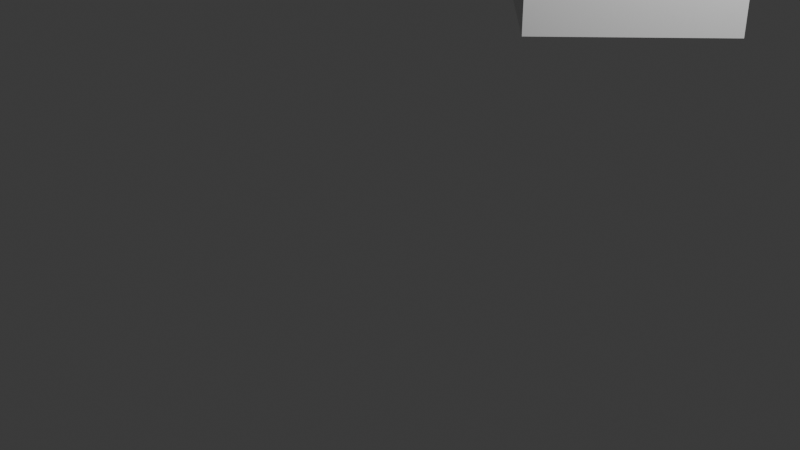 # Source: Blend-2.blend  (saved by Blender 4.3.34; exported with 4.5.12 LTS)
import bpy
from mathutils import Matrix  # noqa: F401  (used for matrix-valued properties, if any)

bpy.ops.wm.read_factory_settings(use_empty=True)
scene = bpy.context.scene
scene.name = 'Scene'

# ---- collections
col_collection = bpy.data.collections.new('Collection'); scene.collection.children.link(col_collection)

# ---- materials (node trees are filled in below, after node groups)
mat_material = bpy.data.materials.new('Material')
mat_material.alpha_threshold = 0.0
mat_material.roughness = 0.5
mat_material.line_color = (0.0, 0.0, 0.0, 1.0)

# ---- material node trees
mat_material.use_nodes = True; mat_material.node_tree.nodes.clear()
_N = mat_material.node_tree.nodes; _L = mat_material.node_tree.links
n0 = _N.new('ShaderNodeOutputMaterial'); n0.name = 'Material Output'; n0.location = (300, 300)
n1 = _N.new('ShaderNodeBsdfPrincipled'); n1.name = 'Principled BSDF'; n1.location = (10, 300)
n1.inputs[3].default_value = 1.45
_L.new(n1.outputs[0], n0.inputs[0])
n0.is_active_output = True

# ---- world
world_world = bpy.data.worlds.new('World'); scene.world = world_world
world_world.use_nodes = True; world_world.node_tree.nodes.clear()
_N = world_world.node_tree.nodes; _L = world_world.node_tree.links
n0 = _N.new('ShaderNodeOutputWorld'); n0.name = 'World Output'; n0.location = (300, 300)
n1 = _N.new('ShaderNodeBackground'); n1.name = 'Background'; n1.location = (10, 300)
n1.inputs[0].default_value = (0.05088, 0.05088, 0.05088, 1.0)
_L.new(n1.outputs[0], n0.inputs[0])
n0.is_active_output = True
world_world.color = (0.05088, 0.05088, 0.05088)
world_world.sun_shadow_jitter_overblur = 0.0

# ---- cameras
cam_camera = bpy.data.cameras.new('Camera')
cam_camera.clip_end = 100.0
cam_camera.ortho_scale = 7.314

# ---- lights
light_light = bpy.data.lights.new('Light', 'POINT')
light_light.energy = 1000.0
light_light.shadow_soft_size = 0.1

# ---- meshes
me_cube = bpy.data.meshes.new('Cube')
me_cube.from_pydata([(1.0, 1.0, 1.0), (1.0, 1.0, -1.0), (1.0, -1.0, 1.0), (1.0, -1.0, -1.0), (-1.0, 1.0, 1.0), (-1.0, 1.0, -1.0), (-1.0, -1.0, 1.0), (-1.0, -1.0, -1.0)], [], [(0, 4, 6, 2), (3, 2, 6, 7), (7, 6, 4, 5), (5, 1, 3, 7), (1, 0, 2, 3), (5, 4, 0, 1)])
_uv = me_cube.uv_layers.new(name='UVMap')
_uv.uv.foreach_set('vector', [0.625, 0.5, 0.875, 0.5, 0.875, 0.75, 0.625, 0.75, 0.375, 0.75, 0.625, 0.75, 0.625, 1.0, 0.375, 1.0, 0.375, 0.0, 0.625, 0.0, 0.625, 0.25, 0.375, 0.25, 0.125, 0.5, 0.375, 0.5, 0.375, 0.75, 0.125, 0.75, 0.375, 0.5, 0.625, 0.5, 0.625, 0.75, 0.375, 0.75, 0.375, 0.25, 0.625, 0.25, 0.625, 0.5, 0.375, 0.5])
me_cube.materials.append(mat_material)
me_cube.use_mirror_vertex_groups = False
me_cube.update()

# ---- objects
ob_cube = bpy.data.objects.new('Cube', me_cube)
ob_light = bpy.data.objects.new('Light', light_light)
ob_camera = bpy.data.objects.new('Camera', cam_camera)

# ---- transforms, parenting, visibility, modifiers, constraints
ob_cube.location = (1.0, 2.0, 3.0)
ob_cube.rotation_euler = (0.7854, 1.571, 0.0)
ob_cube.lock_rotations_4d = False
ob_cube.empty_display_type = 'ARROWS'
ob_cube.lineart.crease_threshold = 0.0
ob_light.location = (4.076, 1.005, 5.904)
ob_light.rotation_euler = (0.6503, 0.05522, 1.866)
ob_light.lock_rotations_4d = False
ob_light.empty_display_type = 'ARROWS'
ob_light.color = (0.0, 0.0, 0.0, 0.0)
ob_light.lineart.crease_threshold = 0.0
ob_camera.location = (7.359, -6.926, 4.958)
ob_camera.rotation_euler = (1.109, 0.0, 0.8149)
ob_camera.lock_rotations_4d = False
ob_camera.empty_display_type = 'ARROWS'
ob_camera.color = (0.0, 0.0, 0.0, 0.0)
ob_camera.display_type = 'WIRE'
ob_camera.lineart.crease_threshold = 0.0

# ---- collection membership
col_collection.objects.link(ob_cube)
col_collection.objects.link(ob_light)
col_collection.objects.link(ob_camera)

# ---- scene / render settings (as saved in the file)
scene.camera = ob_camera
scene.frame_start = 1; scene.frame_end = 250; scene.frame_set(1)
scene.render.engine = 'BLENDER_EEVEE_NEXT'
bpy.context.view_layer.update()
